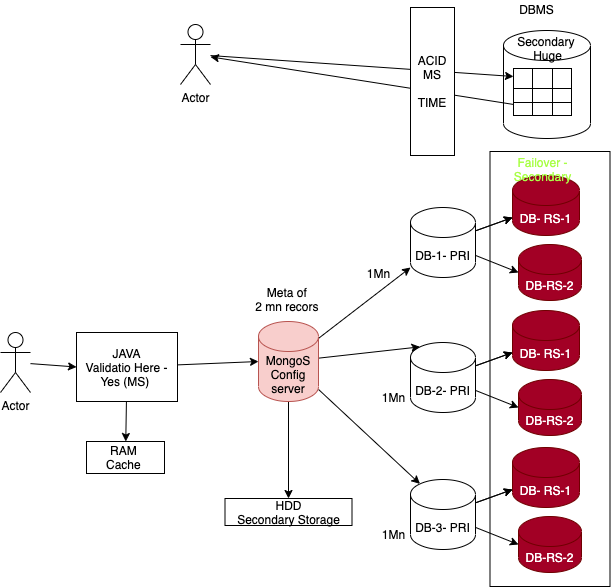

The diagram above was exported from draw.io. Its source (the exported page's mxGraphModel, read from the mxfile embedded in the PNG):
<mxGraphModel dx="658" dy="529" grid="0" gridSize="10" guides="1" tooltips="1" connect="1" arrows="1" fold="1" page="1" pageScale="1" pageWidth="827" pageHeight="1169" math="0" shadow="0">
  <root>
    <mxCell id="0" />
    <mxCell id="1" parent="0" />
    <mxCell id="59" value="" style="rounded=0;whiteSpace=wrap;html=1;" vertex="1" parent="1">
      <mxGeometry x="524.5" y="199" width="120" height="435" as="geometry" />
    </mxCell>
    <mxCell id="2" value="" style="shape=cylinder3;whiteSpace=wrap;html=1;boundedLbl=1;backgroundOutline=1;size=15;" vertex="1" parent="1">
      <mxGeometry x="538" y="78" width="87" height="108" as="geometry" />
    </mxCell>
    <mxCell id="3" value="" style="shape=table;html=1;whiteSpace=wrap;startSize=0;container=1;collapsible=0;childLayout=tableLayout;" vertex="1" parent="1">
      <mxGeometry x="548" y="116" width="58" height="47" as="geometry" />
    </mxCell>
    <mxCell id="4" value="" style="shape=partialRectangle;html=1;whiteSpace=wrap;collapsible=0;dropTarget=0;pointerEvents=0;fillColor=none;top=0;left=0;bottom=0;right=0;points=[[0,0.5],[1,0.5]];portConstraint=eastwest;" vertex="1" parent="3">
      <mxGeometry width="58" height="20" as="geometry" />
    </mxCell>
    <mxCell id="5" value="" style="shape=partialRectangle;html=1;whiteSpace=wrap;connectable=0;fillColor=none;top=0;left=0;bottom=0;right=0;overflow=hidden;" vertex="1" parent="4">
      <mxGeometry width="19" height="20" as="geometry" />
    </mxCell>
    <mxCell id="6" value="" style="shape=partialRectangle;html=1;whiteSpace=wrap;connectable=0;fillColor=none;top=0;left=0;bottom=0;right=0;overflow=hidden;" vertex="1" parent="4">
      <mxGeometry x="19" width="20" height="20" as="geometry" />
    </mxCell>
    <mxCell id="7" value="" style="shape=partialRectangle;html=1;whiteSpace=wrap;connectable=0;fillColor=none;top=0;left=0;bottom=0;right=0;overflow=hidden;" vertex="1" parent="4">
      <mxGeometry x="39" width="19" height="20" as="geometry" />
    </mxCell>
    <mxCell id="8" value="" style="shape=partialRectangle;html=1;whiteSpace=wrap;collapsible=0;dropTarget=0;pointerEvents=0;fillColor=none;top=0;left=0;bottom=0;right=0;points=[[0,0.5],[1,0.5]];portConstraint=eastwest;" vertex="1" parent="3">
      <mxGeometry y="20" width="58" height="14" as="geometry" />
    </mxCell>
    <mxCell id="9" value="" style="shape=partialRectangle;html=1;whiteSpace=wrap;connectable=0;fillColor=none;top=0;left=0;bottom=0;right=0;overflow=hidden;" vertex="1" parent="8">
      <mxGeometry width="19" height="14" as="geometry" />
    </mxCell>
    <mxCell id="10" value="" style="shape=partialRectangle;html=1;whiteSpace=wrap;connectable=0;fillColor=none;top=0;left=0;bottom=0;right=0;overflow=hidden;" vertex="1" parent="8">
      <mxGeometry x="19" width="20" height="14" as="geometry" />
    </mxCell>
    <mxCell id="11" value="" style="shape=partialRectangle;html=1;whiteSpace=wrap;connectable=0;fillColor=none;top=0;left=0;bottom=0;right=0;overflow=hidden;" vertex="1" parent="8">
      <mxGeometry x="39" width="19" height="14" as="geometry" />
    </mxCell>
    <mxCell id="12" value="" style="shape=partialRectangle;html=1;whiteSpace=wrap;collapsible=0;dropTarget=0;pointerEvents=0;fillColor=none;top=0;left=0;bottom=0;right=0;points=[[0,0.5],[1,0.5]];portConstraint=eastwest;" vertex="1" parent="3">
      <mxGeometry y="34" width="58" height="13" as="geometry" />
    </mxCell>
    <mxCell id="13" value="" style="shape=partialRectangle;html=1;whiteSpace=wrap;connectable=0;fillColor=none;top=0;left=0;bottom=0;right=0;overflow=hidden;" vertex="1" parent="12">
      <mxGeometry width="19" height="13" as="geometry" />
    </mxCell>
    <mxCell id="14" value="" style="shape=partialRectangle;html=1;whiteSpace=wrap;connectable=0;fillColor=none;top=0;left=0;bottom=0;right=0;overflow=hidden;" vertex="1" parent="12">
      <mxGeometry x="19" width="20" height="13" as="geometry" />
    </mxCell>
    <mxCell id="15" value="" style="shape=partialRectangle;html=1;whiteSpace=wrap;connectable=0;fillColor=none;top=0;left=0;bottom=0;right=0;overflow=hidden;" vertex="1" parent="12">
      <mxGeometry x="39" width="19" height="13" as="geometry" />
    </mxCell>
    <mxCell id="16" value="DBMS" style="text;html=1;align=center;verticalAlign=middle;resizable=0;points=[];autosize=1;strokeColor=none;" vertex="1" parent="1">
      <mxGeometry x="548" y="48" width="45" height="17" as="geometry" />
    </mxCell>
    <mxCell id="33" value="" style="edgeStyle=none;rounded=0;orthogonalLoop=1;jettySize=auto;html=1;" edge="1" parent="1" source="17" target="32">
      <mxGeometry relative="1" as="geometry" />
    </mxCell>
    <mxCell id="34" value="" style="edgeStyle=none;rounded=0;orthogonalLoop=1;jettySize=auto;html=1;" edge="1" parent="1" source="17" target="32">
      <mxGeometry relative="1" as="geometry" />
    </mxCell>
    <mxCell id="35" style="edgeStyle=none;rounded=0;orthogonalLoop=1;jettySize=auto;html=1;entryX=0;entryY=0.5;entryDx=0;entryDy=0;entryPerimeter=0;" edge="1" parent="1" source="17" target="36">
      <mxGeometry relative="1" as="geometry">
        <mxPoint x="565.1666259765625" y="331.00257873535156" as="targetPoint" />
      </mxGeometry>
    </mxCell>
    <mxCell id="17" value="DB-1- PRI" style="shape=cylinder3;whiteSpace=wrap;html=1;boundedLbl=1;backgroundOutline=1;size=15;" vertex="1" parent="1">
      <mxGeometry x="445" y="255" width="65" height="70" as="geometry" />
    </mxCell>
    <mxCell id="19" style="rounded=0;orthogonalLoop=1;jettySize=auto;html=1;" edge="1" parent="1" source="18" target="4">
      <mxGeometry relative="1" as="geometry" />
    </mxCell>
    <mxCell id="18" value="Actor" style="shape=umlActor;verticalLabelPosition=bottom;verticalAlign=top;html=1;outlineConnect=0;" vertex="1" parent="1">
      <mxGeometry x="215" y="72" width="30" height="60" as="geometry" />
    </mxCell>
    <mxCell id="61" style="edgeStyle=none;rounded=0;orthogonalLoop=1;jettySize=auto;html=1;entryX=0;entryY=0.5;entryDx=0;entryDy=0;" edge="1" parent="1" source="20" target="25">
      <mxGeometry relative="1" as="geometry" />
    </mxCell>
    <mxCell id="20" value="Actor" style="shape=umlActor;verticalLabelPosition=bottom;verticalAlign=top;html=1;outlineConnect=0;" vertex="1" parent="1">
      <mxGeometry x="35" y="380" width="30" height="60" as="geometry" />
    </mxCell>
    <mxCell id="23" style="edgeStyle=none;rounded=0;orthogonalLoop=1;jettySize=auto;html=1;" edge="1" parent="1" source="12" target="18">
      <mxGeometry relative="1" as="geometry">
        <mxPoint x="249.1666259765625" y="150.1692352294922" as="targetPoint" />
      </mxGeometry>
    </mxCell>
    <mxCell id="22" value="ACID&lt;br&gt;MS&lt;br&gt;&lt;br&gt;TIME" style="rounded=0;whiteSpace=wrap;html=1;" vertex="1" parent="1">
      <mxGeometry x="445" y="55" width="44" height="148" as="geometry" />
    </mxCell>
    <mxCell id="24" value="Secondary&amp;nbsp;&lt;br&gt;Huge" style="text;html=1;align=center;verticalAlign=middle;resizable=0;points=[];autosize=1;strokeColor=none;" vertex="1" parent="1">
      <mxGeometry x="546" y="80" width="71" height="31" as="geometry" />
    </mxCell>
    <mxCell id="27" value="" style="edgeStyle=none;rounded=0;orthogonalLoop=1;jettySize=auto;html=1;" edge="1" parent="1" source="25" target="26">
      <mxGeometry relative="1" as="geometry" />
    </mxCell>
    <mxCell id="44" style="edgeStyle=none;rounded=0;orthogonalLoop=1;jettySize=auto;html=1;entryX=0;entryY=0.5;entryDx=0;entryDy=0;entryPerimeter=0;" edge="1" parent="1" source="25" target="43">
      <mxGeometry relative="1" as="geometry" />
    </mxCell>
    <mxCell id="25" value="JAVA&lt;br&gt;Validatio Here - Yes (MS)&amp;nbsp;" style="rounded=0;whiteSpace=wrap;html=1;" vertex="1" parent="1">
      <mxGeometry x="111" y="380" width="101" height="69" as="geometry" />
    </mxCell>
    <mxCell id="26" value="RAM&amp;nbsp;&lt;br&gt;Cache&amp;nbsp;" style="whiteSpace=wrap;html=1;rounded=0;" vertex="1" parent="1">
      <mxGeometry x="121" y="489" width="78" height="32" as="geometry" />
    </mxCell>
    <mxCell id="30" value="HDD&lt;br&gt;Secondary Storage" style="whiteSpace=wrap;html=1;" vertex="1" parent="1">
      <mxGeometry x="259.5" y="546" width="127" height="27" as="geometry" />
    </mxCell>
    <mxCell id="32" value="DB- RS-1" style="shape=cylinder3;whiteSpace=wrap;html=1;boundedLbl=1;backgroundOutline=1;size=15;fillColor=#a20025;strokeColor=#6F0000;fontColor=#ffffff;" vertex="1" parent="1">
      <mxGeometry x="547" y="223" width="67" height="60" as="geometry" />
    </mxCell>
    <mxCell id="36" value="DB-RS-2" style="shape=cylinder3;whiteSpace=wrap;html=1;boundedLbl=1;backgroundOutline=1;size=15;fillColor=#a20025;strokeColor=#6F0000;fontColor=#ffffff;" vertex="1" parent="1">
      <mxGeometry x="553" y="292" width="63" height="56" as="geometry" />
    </mxCell>
    <mxCell id="37" value="" style="edgeStyle=none;rounded=0;orthogonalLoop=1;jettySize=auto;html=1;" edge="1" source="40" target="41" parent="1">
      <mxGeometry relative="1" as="geometry" />
    </mxCell>
    <mxCell id="38" value="" style="edgeStyle=none;rounded=0;orthogonalLoop=1;jettySize=auto;html=1;" edge="1" source="40" target="41" parent="1">
      <mxGeometry relative="1" as="geometry" />
    </mxCell>
    <mxCell id="39" style="edgeStyle=none;rounded=0;orthogonalLoop=1;jettySize=auto;html=1;entryX=0;entryY=0.5;entryDx=0;entryDy=0;entryPerimeter=0;" edge="1" source="40" target="42" parent="1">
      <mxGeometry relative="1" as="geometry">
        <mxPoint x="565.1666259765625" y="466.00257873535156" as="targetPoint" />
      </mxGeometry>
    </mxCell>
    <mxCell id="40" value="DB-2- PRI" style="shape=cylinder3;whiteSpace=wrap;html=1;boundedLbl=1;backgroundOutline=1;size=15;" vertex="1" parent="1">
      <mxGeometry x="445" y="390" width="65" height="70" as="geometry" />
    </mxCell>
    <mxCell id="41" value="DB- RS-1" style="shape=cylinder3;whiteSpace=wrap;html=1;boundedLbl=1;backgroundOutline=1;size=15;fillColor=#a20025;strokeColor=#6F0000;fontColor=#ffffff;" vertex="1" parent="1">
      <mxGeometry x="547" y="358" width="67" height="60" as="geometry" />
    </mxCell>
    <mxCell id="42" value="DB-RS-2" style="shape=cylinder3;whiteSpace=wrap;html=1;boundedLbl=1;backgroundOutline=1;size=15;fillColor=#a20025;strokeColor=#6F0000;fontColor=#ffffff;" vertex="1" parent="1">
      <mxGeometry x="553" y="427" width="63" height="56" as="geometry" />
    </mxCell>
    <mxCell id="45" style="edgeStyle=none;rounded=0;orthogonalLoop=1;jettySize=auto;html=1;entryX=0.5;entryY=0;entryDx=0;entryDy=0;" edge="1" parent="1" source="43" target="30">
      <mxGeometry relative="1" as="geometry" />
    </mxCell>
    <mxCell id="46" style="edgeStyle=none;rounded=0;orthogonalLoop=1;jettySize=auto;html=1;" edge="1" parent="1" source="43" target="17">
      <mxGeometry relative="1" as="geometry" />
    </mxCell>
    <mxCell id="47" style="edgeStyle=none;rounded=0;orthogonalLoop=1;jettySize=auto;html=1;entryX=0.145;entryY=0;entryDx=0;entryDy=4.35;entryPerimeter=0;" edge="1" parent="1" source="43" target="40">
      <mxGeometry relative="1" as="geometry" />
    </mxCell>
    <mxCell id="58" style="edgeStyle=none;rounded=0;orthogonalLoop=1;jettySize=auto;html=1;entryX=0.145;entryY=0;entryDx=0;entryDy=4.35;entryPerimeter=0;" edge="1" parent="1" source="43" target="54">
      <mxGeometry relative="1" as="geometry" />
    </mxCell>
    <mxCell id="43" value="&lt;font color=&quot;#000000&quot;&gt;MongoS&lt;br&gt;Config server&lt;br&gt;&lt;/font&gt;" style="shape=cylinder3;whiteSpace=wrap;html=1;boundedLbl=1;backgroundOutline=1;size=15;fillColor=#f8cecc;strokeColor=#b85450;" vertex="1" parent="1">
      <mxGeometry x="293" y="369" width="60" height="80" as="geometry" />
    </mxCell>
    <mxCell id="48" value="Meta of &lt;br&gt;2 mn recors&amp;nbsp;" style="text;html=1;align=center;verticalAlign=middle;resizable=0;points=[];autosize=1;strokeColor=none;" vertex="1" parent="1">
      <mxGeometry x="284.5" y="331" width="77" height="31" as="geometry" />
    </mxCell>
    <mxCell id="49" value="1Mn" style="text;html=1;align=center;verticalAlign=middle;resizable=0;points=[];autosize=1;strokeColor=none;" vertex="1" parent="1">
      <mxGeometry x="396" y="312" width="33" height="17" as="geometry" />
    </mxCell>
    <mxCell id="50" value="1Mn" style="text;html=1;align=center;verticalAlign=middle;resizable=0;points=[];autosize=1;strokeColor=none;" vertex="1" parent="1">
      <mxGeometry x="411" y="436" width="33" height="17" as="geometry" />
    </mxCell>
    <mxCell id="51" value="" style="edgeStyle=none;rounded=0;orthogonalLoop=1;jettySize=auto;html=1;" edge="1" source="54" target="55" parent="1">
      <mxGeometry relative="1" as="geometry" />
    </mxCell>
    <mxCell id="52" value="" style="edgeStyle=none;rounded=0;orthogonalLoop=1;jettySize=auto;html=1;" edge="1" source="54" target="55" parent="1">
      <mxGeometry relative="1" as="geometry" />
    </mxCell>
    <mxCell id="53" style="edgeStyle=none;rounded=0;orthogonalLoop=1;jettySize=auto;html=1;entryX=0;entryY=0.5;entryDx=0;entryDy=0;entryPerimeter=0;" edge="1" source="54" target="56" parent="1">
      <mxGeometry relative="1" as="geometry">
        <mxPoint x="565.1666259765625" y="603.0025787353516" as="targetPoint" />
      </mxGeometry>
    </mxCell>
    <mxCell id="54" value="DB-3- PRI" style="shape=cylinder3;whiteSpace=wrap;html=1;boundedLbl=1;backgroundOutline=1;size=15;" vertex="1" parent="1">
      <mxGeometry x="445" y="527" width="65" height="70" as="geometry" />
    </mxCell>
    <mxCell id="55" value="DB- RS-1" style="shape=cylinder3;whiteSpace=wrap;html=1;boundedLbl=1;backgroundOutline=1;size=15;fillColor=#a20025;strokeColor=#6F0000;fontColor=#ffffff;" vertex="1" parent="1">
      <mxGeometry x="547" y="495" width="67" height="60" as="geometry" />
    </mxCell>
    <mxCell id="56" value="DB-RS-2" style="shape=cylinder3;whiteSpace=wrap;html=1;boundedLbl=1;backgroundOutline=1;size=15;fillColor=#a20025;strokeColor=#6F0000;fontColor=#ffffff;" vertex="1" parent="1">
      <mxGeometry x="553" y="564" width="63" height="56" as="geometry" />
    </mxCell>
    <mxCell id="57" value="1Mn" style="text;html=1;align=center;verticalAlign=middle;resizable=0;points=[];autosize=1;strokeColor=none;" vertex="1" parent="1">
      <mxGeometry x="411" y="573" width="33" height="17" as="geometry" />
    </mxCell>
    <mxCell id="60" value="&lt;font color=&quot;#a9ff47&quot;&gt;Failover - Secondary&lt;/font&gt;" style="text;html=1;strokeColor=none;fillColor=none;align=center;verticalAlign=middle;whiteSpace=wrap;rounded=0;" vertex="1" parent="1">
      <mxGeometry x="533" y="207" width="89" height="20" as="geometry" />
    </mxCell>
  </root>
</mxGraphModel>